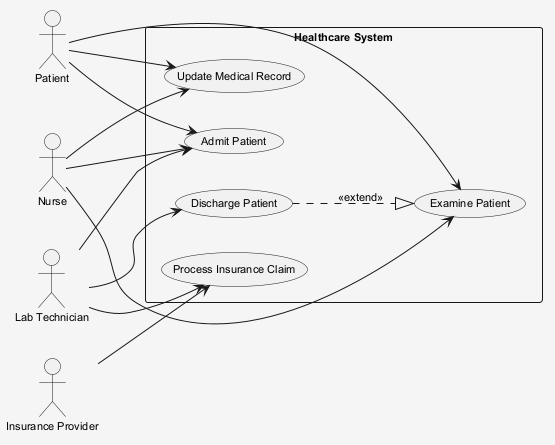

The diagram above was rendered by PlantUML. Its source (embedded in the PNG):
@startuml
skinparam shadowing false
skinparam backgroundColor #F5F5F5
skinparam defaultFontSize 11
left to right direction
actor "Lab Technician" as LabTechnician
actor "Insurance Provider" as InsuranceProvider
actor "Nurse" as Nurse
actor "Patient" as Patient
rectangle "Healthcare System" {
  usecase "Examine Patient" as UC_ExaminePatient
  usecase "Admit Patient" as UC_AdmitPatient
  usecase "Discharge Patient" as UC_DischargePatient
  usecase "Update Medical Record" as UC_UpdateMedicalRecord
  usecase "Process Insurance Claim" as UC_ProcessInsuranceClaim
}
LabTechnician --> UC_AdmitPatient
LabTechnician --> UC_ProcessInsuranceClaim
LabTechnician --> UC_DischargePatient
InsuranceProvider --> UC_ProcessInsuranceClaim
Nurse --> UC_AdmitPatient
Nurse --> UC_ExaminePatient
Nurse --> UC_UpdateMedicalRecord
Patient --> UC_AdmitPatient
Patient --> UC_ExaminePatient
Patient --> UC_UpdateMedicalRecord
UC_DischargePatient ..|> UC_ExaminePatient : <<extend>>
@enduml